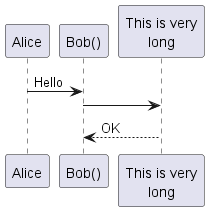

The diagram above was rendered by PlantUML. Its source (embedded in the PNG):
@startuml

Alice -> "Bob()": Hello
"Bob()" -> "This is very\nlong" as Long
Long --> "Bob()": OK

@enduml